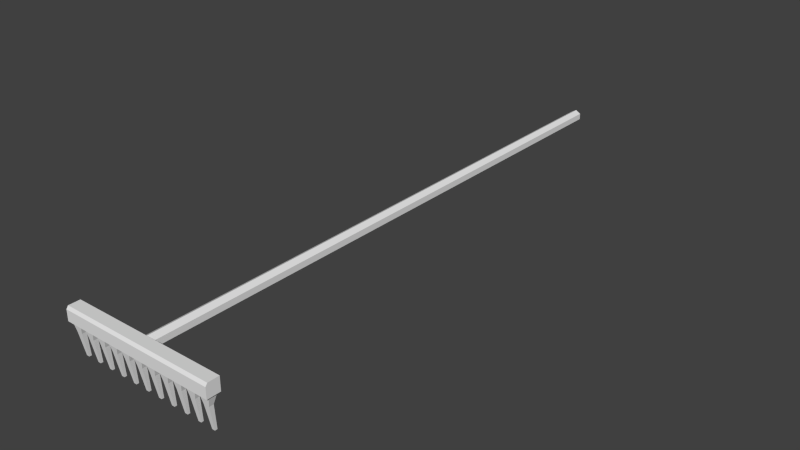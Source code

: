 # Source: rake.blend  (saved by Blender 2.78.0; exported with 4.5.12 LTS)
import bpy
from mathutils import Matrix  # noqa: F401  (used for matrix-valued properties, if any)

bpy.ops.wm.read_factory_settings(use_empty=True)
scene = bpy.context.scene
scene.name = 'Scene'

# ---- collections
col_collection_1 = bpy.data.collections.new('Collection 1'); scene.collection.children.link(col_collection_1)

# ---- materials (node trees are filled in below, after node groups)
mat_dural_items_tools_tool_handle_texture = bpy.data.materials.new('/dural/items/tools/tool_handle/texture')
mat_dural_items_tools_tool_handle_texture.alpha_threshold = 0.0
mat_dural_items_tools_tool_handle_texture.use_transparent_shadow = False
mat_dural_items_tools_tool_handle_texture.roughness = 0.5
mat_dural_items_tools_tool_head_texture = bpy.data.materials.new('/dural/items/tools/tool_head/texture')
mat_dural_items_tools_tool_head_texture.alpha_threshold = 0.0
mat_dural_items_tools_tool_head_texture.use_transparent_shadow = False
mat_dural_items_tools_tool_head_texture.roughness = 0.5

# ---- material node trees

# ---- world
world_world = bpy.data.worlds.new('World'); scene.world = world_world
world_world.color = (0.05088, 0.05088, 0.05088)
world_world.use_sun_shadow = False
world_world.sun_shadow_jitter_overblur = 0.0
world_world.cycles.sampling_method = 'NONE'
world_world.cycles.sample_map_resolution = 256

# ---- meshes
me_rake = bpy.data.meshes.new('rake')
me_rake.from_pydata([(0.0112, 0.2558, -0.006465), (0.006925, 0.26, -0.003998), (-1.13e-09, 0.2558, 0.01293), (-6.985e-10, 0.26, 0.007996), (0.0112, 0.2558, 0.006465), (0.006925, 0.26, 0.003998), (-0.006925, 0.26, 0.003998), (-0.0112, 0.2558, 0.006465), (-0.0112, 0.2558, -0.006465), (-0.006925, 0.26, -0.003998), (-1.351e-16, 0.2558, -0.01293), (-2.328e-10, 0.26, -0.007996), (-0.151, -1.001, -0.08478), (-0.151, -0.996, -0.08478), (-0.1421, -0.9963, -0.01135), (-0.1421, -1.014, -0.01135), (-0.1572, -1.001, -0.08478), (-0.1572, -0.996, -0.08478), (-0.166, -0.9963, -0.01135), (-0.166, -1.014, -0.01135), (-0.16, -1.001, -0.03498), (-0.1481, -1.001, -0.03498), (-0.16, -1.01, -0.03498), (-0.1481, -1.01, -0.03498), (-0.1201, -1.001, -0.08478), (-0.1201, -0.996, -0.08478), (-0.1112, -0.9963, -0.01135), (-0.1112, -1.014, -0.01135), (-0.1263, -1.001, -0.08478), (-0.1263, -0.996, -0.08478), (-0.1352, -0.9963, -0.01135), (-0.1352, -1.014, -0.01135), (-0.1291, -1.001, -0.03498), (-0.1173, -1.001, -0.03498), (-0.1291, -1.01, -0.03498), (-0.1173, -1.01, -0.03498), (-0.08924, -1.001, -0.08478), (-0.08924, -0.996, -0.08478), (-0.08038, -0.9963, -0.01135), (-0.08038, -1.014, -0.01135), (-0.09545, -1.001, -0.08478), (-0.09545, -0.996, -0.08478), (-0.1043, -0.9963, -0.01135), (-0.1043, -1.014, -0.01135), (-0.09828, -1.001, -0.03498), (-0.08641, -1.001, -0.03498), (-0.09828, -1.01, -0.03498), (-0.08641, -1.01, -0.03498), (-0.05838, -1.001, -0.08478), (-0.05838, -0.996, -0.08478), (-0.04953, -0.9963, -0.01135), (-0.04953, -1.014, -0.01135), (-0.06459, -1.001, -0.08478), (-0.06459, -0.996, -0.08478), (-0.07345, -0.9963, -0.01135), (-0.07345, -1.014, -0.01135), (-0.06742, -1.001, -0.03498), (-0.05555, -1.001, -0.03498), (-0.06742, -1.01, -0.03498), (-0.05555, -1.01, -0.03498), (-0.02753, -1.001, -0.08478), (-0.02753, -0.996, -0.08478), (-0.01867, -0.9963, -0.01135), (-0.01867, -1.014, -0.01135), (-0.03374, -1.001, -0.08478), (-0.03374, -0.996, -0.08478), (-0.04259, -0.9963, -0.01135), (-0.04259, -1.014, -0.01135), (-0.03657, -1.001, -0.03498), (-0.0247, -1.001, -0.03498), (-0.03657, -1.01, -0.03498), (-0.0247, -1.01, -0.03498), (0.003327, -1.001, -0.08478), (0.003327, -0.996, -0.08478), (0.01218, -0.9963, -0.01135), (0.01218, -1.014, -0.01135), (-0.002883, -1.001, -0.08478), (-0.002883, -0.996, -0.08478), (-0.01174, -0.9963, -0.01135), (-0.01174, -1.014, -0.01135), (-0.005713, -1.001, -0.03498), (0.006157, -1.001, -0.03498), (-0.005713, -1.01, -0.03498), (0.006157, -1.01, -0.03498), (0.03418, -1.001, -0.08478), (0.03418, -0.996, -0.08478), (0.04304, -0.9963, -0.01135), (0.04304, -1.014, -0.01135), (0.02797, -1.001, -0.08478), (0.02797, -0.996, -0.08478), (0.01912, -0.9963, -0.01135), (0.01912, -1.014, -0.01135), (0.02514, -1.001, -0.03498), (0.03701, -1.001, -0.03498), (0.02514, -1.01, -0.03498), (0.03701, -1.01, -0.03498), (0.06504, -1.001, -0.08478), (0.06504, -0.996, -0.08478), (0.07389, -0.9963, -0.01135), (0.07389, -1.014, -0.01135), (0.05883, -1.001, -0.08478), (0.05883, -0.996, -0.08478), (0.04997, -0.9963, -0.01135), (0.04997, -1.014, -0.01135), (0.056, -1.001, -0.03498), (0.06787, -1.001, -0.03498), (0.056, -1.01, -0.03498), (0.06787, -1.01, -0.03498), (0.09589, -1.001, -0.08478), (0.09589, -0.996, -0.08478), (0.1047, -0.9963, -0.01135), (0.1047, -1.014, -0.01135), (0.08968, -1.001, -0.08478), (0.08968, -0.996, -0.08478), (0.08083, -0.9963, -0.01135), (0.08083, -1.014, -0.01135), (0.08685, -1.001, -0.03498), (0.09872, -1.001, -0.03498), (0.08685, -1.01, -0.03498), (0.09872, -1.01, -0.03498), (0.1267, -1.001, -0.08478), (0.1267, -0.996, -0.08478), (0.1356, -0.9963, -0.01135), (0.1356, -1.014, -0.01135), (0.1205, -1.001, -0.08478), (0.1205, -0.996, -0.08478), (0.1117, -0.9963, -0.01135), (0.1117, -1.014, -0.01135), (0.1177, -1.001, -0.03498), (0.1296, -1.001, -0.03498), (0.1177, -1.01, -0.03498), (0.1296, -1.01, -0.03498), (0.1576, -1.001, -0.08478), (0.1576, -0.996, -0.08478), (0.1665, -0.9963, -0.01135), (0.1665, -1.014, -0.01135), (0.1514, -1.001, -0.08478), (0.1514, -0.996, -0.08478), (0.1425, -0.9963, -0.01135), (0.1425, -1.014, -0.01135), (0.1486, -1.001, -0.03498), (0.1604, -1.001, -0.03498), (0.1486, -1.01, -0.03498), (0.1604, -1.01, -0.03498), (1.418e-16, -0.9915, -0.01293), (0.0112, -0.9915, -0.006465), (0.0112, -0.9915, 0.006465), (-1.13e-09, -0.9915, 0.01293), (-0.0112, -0.9915, 0.006465), (-0.0112, -0.9915, -0.006465), (-0.1677, -1.019, -0.01418), (-0.1677, -0.9911, -0.01418), (0.1677, -0.9911, -0.01418), (0.1677, -1.019, -0.01418), (-0.1677, -0.9911, 0.01419), (0.1677, -0.9911, 0.01419), (-0.1677, -1.019, 0.008545), (-0.1677, -1.015, 0.01419), (0.1677, -1.015, 0.01419), (0.1677, -1.019, 0.008545), (0.0112, 0.2558, -0.006465), (-1.13e-09, 0.2558, 0.01293), (0.0112, 0.2558, 0.006465), (-0.0112, 0.2558, 0.006465), (-0.0112, 0.2558, -0.006465), (-1.351e-16, 0.2558, -0.01293)], [], [(1, 11, 9, 6, 3, 5), (8, 7, 6, 9), (0, 10, 11, 1), (4, 0, 1, 5), (2, 4, 5, 3), (7, 2, 3, 6), (10, 8, 9, 11), (16, 17, 13, 12), (20, 18, 14, 21), (17, 20, 21, 13), (22, 16, 12, 23), (23, 21, 14, 15), (22, 20, 17, 16), (19, 22, 23, 15), (12, 13, 21, 23), (19, 18, 20, 22), (28, 29, 25, 24), (32, 30, 26, 33), (29, 32, 33, 25), (34, 28, 24, 35), (35, 33, 26, 27), (34, 32, 29, 28), (31, 34, 35, 27), (24, 25, 33, 35), (31, 30, 32, 34), (40, 41, 37, 36), (44, 42, 38, 45), (41, 44, 45, 37), (46, 40, 36, 47), (47, 45, 38, 39), (46, 44, 41, 40), (43, 46, 47, 39), (36, 37, 45, 47), (43, 42, 44, 46), (52, 53, 49, 48), (56, 54, 50, 57), (53, 56, 57, 49), (58, 52, 48, 59), (59, 57, 50, 51), (58, 56, 53, 52), (55, 58, 59, 51), (48, 49, 57, 59), (55, 54, 56, 58), (64, 65, 61, 60), (68, 66, 62, 69), (65, 68, 69, 61), (70, 64, 60, 71), (71, 69, 62, 63), (70, 68, 65, 64), (67, 70, 71, 63), (60, 61, 69, 71), (67, 66, 68, 70), (76, 77, 73, 72), (80, 78, 74, 81), (77, 80, 81, 73), (82, 76, 72, 83), (83, 81, 74, 75), (82, 80, 77, 76), (79, 82, 83, 75), (72, 73, 81, 83), (79, 78, 80, 82), (88, 89, 85, 84), (92, 90, 86, 93), (89, 92, 93, 85), (94, 88, 84, 95), (95, 93, 86, 87), (94, 92, 89, 88), (91, 94, 95, 87), (84, 85, 93, 95), (91, 90, 92, 94), (100, 101, 97, 96), (104, 102, 98, 105), (101, 104, 105, 97), (106, 100, 96, 107), (107, 105, 98, 99), (106, 104, 101, 100), (103, 106, 107, 99), (96, 97, 105, 107), (103, 102, 104, 106), (112, 113, 109, 108), (116, 114, 110, 117), (113, 116, 117, 109), (118, 112, 108, 119), (119, 117, 110, 111), (118, 116, 113, 112), (115, 118, 119, 111), (108, 109, 117, 119), (115, 114, 116, 118), (124, 125, 121, 120), (128, 126, 122, 129), (125, 128, 129, 121), (130, 124, 120, 131), (131, 129, 122, 123), (130, 128, 125, 124), (127, 130, 131, 123), (120, 121, 129, 131), (127, 126, 128, 130), (136, 137, 133, 132), (140, 138, 134, 141), (137, 140, 141, 133), (142, 136, 132, 143), (143, 141, 134, 135), (142, 140, 137, 136), (139, 142, 143, 135), (132, 133, 141, 143), (139, 138, 140, 142), (146, 162, 161, 147), (147, 161, 163, 148), (148, 163, 164, 149), (149, 164, 165, 144), (145, 160, 162, 146), (158, 155, 154, 157), (154, 155, 152, 151), (156, 157, 154, 151, 150), (150, 151, 152, 153), (155, 158, 159, 153, 152), (158, 157, 156, 159), (159, 156, 150, 153), (144, 165, 160, 145)])
me_rake.polygons.foreach_set('material_index', [0, 0, 0, 0, 0, 0, 0, 1, 1, 1, 1, 1, 1, 1, 1, 1, 1, 1, 1, 1, 1, 1, 1, 1, 1, 1, 1, 1, 1, 1, 1, 1, 1, 1, 1, 1, 1, 1, 1, 1, 1, 1, 1, 1, 1, 1, 1, 1, 1, 1, 1, 1, 1, 1, 1, 1, 1, 1, 1, 1, 1, 1, 1, 1, 1, 1, 1, 1, 1, 1, 1, 1, 1, 1, 1, 1, 1, 1, 1, 1, 1, 1, 1, 1, 1, 1, 1, 1, 1, 1, 1, 1, 1, 1, 1, 1, 1, 1, 1, 1, 1, 1, 1, 1, 1, 1, 0, 0, 0, 0, 0, 1, 1, 1, 1, 1, 1, 1, 0])
_uv = me_rake.uv_layers.new(name='UVMap')
_uv.uv.foreach_set('vector', [0.7746, 0.4194, 0.8069, 0.4008, 0.8393, 0.4194, 0.8393, 0.4568, 0.8069, 0.4754, 0.7746, 0.4568, 0.8591, 0.4085, 0.8591, 0.4689, 0.8393, 0.4568, 0.8393, 0.4194, 0.7545, 0.4085, 0.8068, 0.3783, 0.8069, 0.4008, 0.7746, 0.4194, 0.7545, 0.4688, 0.7545, 0.4085, 0.7746, 0.4194, 0.7746, 0.4568, 0.8068, 0.499, 0.7545, 0.4688, 0.7746, 0.4568, 0.8069, 0.4754, 0.8591, 0.4689, 0.8068, 0.499, 0.8069, 0.4754, 0.8393, 0.4568, 0.8068, 0.3783, 0.8591, 0.4085, 0.8393, 0.4194, 0.8069, 0.4008, 0.1413, 0.8868, 0.1163, 0.8868, 0.1165, 0.8775, 0.1415, 0.8775, 0.3901, 0.9562, 0.5212, 0.9675, 0.4598, 0.9983, 0.3653, 0.9732, 0.1199, 0.9479, 0.3901, 0.9562, 0.3653, 0.9732, 0.1148, 0.9564, 0.3978, 0.9421, 0.1245, 0.9415, 0.1227, 0.9325, 0.3916, 0.9233, 0.3916, 0.9233, 0.3715, 0.9111, 0.4694, 0.8874, 0.5164, 0.9103, 0.3978, 0.9421, 0.3901, 0.9562, 0.1199, 0.9479, 0.1245, 0.9415, 0.5347, 0.9428, 0.3978, 0.9421, 0.3916, 0.9233, 0.5164, 0.9103, 0.1227, 0.9325, 0.1155, 0.9259, 0.3715, 0.9111, 0.3916, 0.9233, 0.5347, 0.9428, 0.5212, 0.9675, 0.3901, 0.9562, 0.3978, 0.9421, 0.1413, 0.8868, 0.1163, 0.8868, 0.1165, 0.8775, 0.1415, 0.8775, 0.3901, 0.9562, 0.5212, 0.9675, 0.4598, 0.9983, 0.3653, 0.9732, 0.1199, 0.9479, 0.3901, 0.9562, 0.3653, 0.9732, 0.1148, 0.9564, 0.3978, 0.9421, 0.1245, 0.9415, 0.1227, 0.9325, 0.3916, 0.9233, 0.3916, 0.9233, 0.3715, 0.9111, 0.4694, 0.8874, 0.5164, 0.9103, 0.3978, 0.9421, 0.3901, 0.9562, 0.1199, 0.9479, 0.1245, 0.9415, 0.5347, 0.9428, 0.3978, 0.9421, 0.3916, 0.9233, 0.5164, 0.9103, 0.1227, 0.9325, 0.1155, 0.9259, 0.3715, 0.9111, 0.3916, 0.9233, 0.5347, 0.9428, 0.5212, 0.9675, 0.3901, 0.9562, 0.3978, 0.9421, 0.1413, 0.8868, 0.1163, 0.8868, 0.1165, 0.8775, 0.1415, 0.8775, 0.3901, 0.9562, 0.5212, 0.9675, 0.4598, 0.9983, 0.3653, 0.9732, 0.1199, 0.9479, 0.3901, 0.9562, 0.3653, 0.9732, 0.1148, 0.9564, 0.3978, 0.9421, 0.1245, 0.9415, 0.1227, 0.9325, 0.3916, 0.9233, 0.3916, 0.9233, 0.3715, 0.9111, 0.4694, 0.8874, 0.5164, 0.9103, 0.3978, 0.9421, 0.3901, 0.9562, 0.1199, 0.9479, 0.1245, 0.9415, 0.5347, 0.9428, 0.3978, 0.9421, 0.3916, 0.9233, 0.5164, 0.9103, 0.1227, 0.9325, 0.1155, 0.9259, 0.3715, 0.9111, 0.3916, 0.9233, 0.5347, 0.9428, 0.5212, 0.9675, 0.3901, 0.9562, 0.3978, 0.9421, 0.1413, 0.8868, 0.1163, 0.8868, 0.1165, 0.8775, 0.1415, 0.8775, 0.3901, 0.9562, 0.5212, 0.9675, 0.4598, 0.9983, 0.3653, 0.9732, 0.1199, 0.9479, 0.3901, 0.9562, 0.3653, 0.9732, 0.1148, 0.9564, 0.3978, 0.9421, 0.1245, 0.9415, 0.1227, 0.9325, 0.3916, 0.9233, 0.3916, 0.9233, 0.3715, 0.9111, 0.4694, 0.8874, 0.5164, 0.9103, 0.3978, 0.9421, 0.3901, 0.9562, 0.1199, 0.9479, 0.1245, 0.9415, 0.5347, 0.9428, 0.3978, 0.9421, 0.3916, 0.9233, 0.5164, 0.9103, 0.1227, 0.9325, 0.1155, 0.9259, 0.3715, 0.9111, 0.3916, 0.9233, 0.5347, 0.9428, 0.5212, 0.9675, 0.3901, 0.9562, 0.3978, 0.9421, 0.1413, 0.8868, 0.1163, 0.8868, 0.1165, 0.8775, 0.1415, 0.8775, 0.3901, 0.9562, 0.5212, 0.9675, 0.4598, 0.9983, 0.3653, 0.9732, 0.1199, 0.9479, 0.3901, 0.9562, 0.3653, 0.9732, 0.1148, 0.9564, 0.3978, 0.9421, 0.1245, 0.9415, 0.1227, 0.9325, 0.3916, 0.9233, 0.3916, 0.9233, 0.3715, 0.9111, 0.4694, 0.8874, 0.5164, 0.9103, 0.3978, 0.9421, 0.3901, 0.9562, 0.1199, 0.9479, 0.1245, 0.9415, 0.5347, 0.9428, 0.3978, 0.9421, 0.3916, 0.9233, 0.5164, 0.9103, 0.1227, 0.9325, 0.1155, 0.9259, 0.3715, 0.9111, 0.3916, 0.9233, 0.5347, 0.9428, 0.5212, 0.9675, 0.3901, 0.9562, 0.3978, 0.9421, 0.1413, 0.8868, 0.1163, 0.8868, 0.1165, 0.8775, 0.1415, 0.8775, 0.3901, 0.9562, 0.5212, 0.9675, 0.4598, 0.9983, 0.3653, 0.9732, 0.1199, 0.9479, 0.3901, 0.9562, 0.3653, 0.9732, 0.1148, 0.9564, 0.3978, 0.9421, 0.1245, 0.9415, 0.1227, 0.9325, 0.3916, 0.9233, 0.3916, 0.9233, 0.3715, 0.9111, 0.4694, 0.8874, 0.5164, 0.9103, 0.3978, 0.9421, 0.3901, 0.9562, 0.1199, 0.9479, 0.1245, 0.9415, 0.5347, 0.9428, 0.3978, 0.9421, 0.3916, 0.9233, 0.5164, 0.9103, 0.1227, 0.9325, 0.1155, 0.9259, 0.3715, 0.9111, 0.3916, 0.9233, 0.5347, 0.9428, 0.5212, 0.9675, 0.3901, 0.9562, 0.3978, 0.9421, 0.1413, 0.8868, 0.1163, 0.8868, 0.1165, 0.8775, 0.1415, 0.8775, 0.3901, 0.9562, 0.5212, 0.9675, 0.4598, 0.9983, 0.3653, 0.9732, 0.1199, 0.9479, 0.3901, 0.9562, 0.3653, 0.9732, 0.1148, 0.9564, 0.3978, 0.9421, 0.1245, 0.9415, 0.1227, 0.9325, 0.3916, 0.9233, 0.3916, 0.9233, 0.3715, 0.9111, 0.4694, 0.8874, 0.5164, 0.9103, 0.3978, 0.9421, 0.3901, 0.9562, 0.1199, 0.9479, 0.1245, 0.9415, 0.5347, 0.9428, 0.3978, 0.9421, 0.3916, 0.9233, 0.5164, 0.9103, 0.1227, 0.9325, 0.1155, 0.9259, 0.3715, 0.9111, 0.3916, 0.9233, 0.5347, 0.9428, 0.5212, 0.9675, 0.3901, 0.9562, 0.3978, 0.9421, 0.1413, 0.8868, 0.1163, 0.8868, 0.1165, 0.8775, 0.1415, 0.8775, 0.3901, 0.9562, 0.5212, 0.9675, 0.4598, 0.9983, 0.3653, 0.9732, 0.1199, 0.9479, 0.3901, 0.9562, 0.3653, 0.9732, 0.1148, 0.9564, 0.3978, 0.9421, 0.1245, 0.9415, 0.1227, 0.9325, 0.3916, 0.9233, 0.3916, 0.9233, 0.3715, 0.9111, 0.4694, 0.8874, 0.5164, 0.9103, 0.3978, 0.9421, 0.3901, 0.9562, 0.1199, 0.9479, 0.1245, 0.9415, 0.5347, 0.9428, 0.3978, 0.9421, 0.3916, 0.9233, 0.5164, 0.9103, 0.1227, 0.9325, 0.1155, 0.9259, 0.3715, 0.9111, 0.3916, 0.9233, 0.5347, 0.9428, 0.5212, 0.9675, 0.3901, 0.9562, 0.3978, 0.9421, 0.1413, 0.8868, 0.1163, 0.8868, 0.1165, 0.8775, 0.1415, 0.8775, 0.3901, 0.9562, 0.5212, 0.9675, 0.4598, 0.9983, 0.3653, 0.9732, 0.1199, 0.9479, 0.3901, 0.9562, 0.3653, 0.9732, 0.1148, 0.9564, 0.3978, 0.9421, 0.1245, 0.9415, 0.1227, 0.9325, 0.3916, 0.9233, 0.3916, 0.9233, 0.3715, 0.9111, 0.4694, 0.8874, 0.5164, 0.9103, 0.3978, 0.9421, 0.3901, 0.9562, 0.1199, 0.9479, 0.1245, 0.9415, 0.5347, 0.9428, 0.3978, 0.9421, 0.3916, 0.9233, 0.5164, 0.9103, 0.1227, 0.9325, 0.1155, 0.9259, 0.3715, 0.9111, 0.3916, 0.9233, 0.5347, 0.9428, 0.5212, 0.9675, 0.3901, 0.9562, 0.3978, 0.9421, 0.1413, 0.8868, 0.1163, 0.8868, 0.1165, 0.8775, 0.1415, 0.8775, 0.3901, 0.9562, 0.5212, 0.9675, 0.4598, 0.9983, 0.3653, 0.9732, 0.1199, 0.9479, 0.3901, 0.9562, 0.3653, 0.9732, 0.1148, 0.9564, 0.3978, 0.9421, 0.1245, 0.9415, 0.1227, 0.9325, 0.3916, 0.9233, 0.3916, 0.9233, 0.3715, 0.9111, 0.4694, 0.8874, 0.5164, 0.9103, 0.3978, 0.9421, 0.3901, 0.9562, 0.1199, 0.9479, 0.1245, 0.9415, 0.5347, 0.9428, 0.3978, 0.9421, 0.3916, 0.9233, 0.5164, 0.9103, 0.1227, 0.9325, 0.1155, 0.9259, 0.3715, 0.9111, 0.3916, 0.9233, 0.5347, 0.9428, 0.5212, 0.9675, 0.3901, 0.9562, 0.3978, 0.9421, 0.1413, 0.8868, 0.1163, 0.8868, 0.1165, 0.8775, 0.1415, 0.8775, 0.3901, 0.9562, 0.5212, 0.9675, 0.4598, 0.9983, 0.3653, 0.9732, 0.1199, 0.9479, 0.3901, 0.9562, 0.3653, 0.9732, 0.1148, 0.9564, 0.3978, 0.9421, 0.1245, 0.9415, 0.1227, 0.9325, 0.3916, 0.9233, 0.3916, 0.9233, 0.3715, 0.9111, 0.4694, 0.8874, 0.5164, 0.9103, 0.3978, 0.9421, 0.3901, 0.9562, 0.1199, 0.9479, 0.1245, 0.9415, 0.5347, 0.9428, 0.3978, 0.9421, 0.3916, 0.9233, 0.5164, 0.9103, 0.1227, 0.9325, 0.1155, 0.9259, 0.3715, 0.9111, 0.3916, 0.9233, 0.5347, 0.9428, 0.5212, 0.9675, 0.3901, 0.9562, 0.3978, 0.9421, 0.02128, 0.8435, 0.9601, 0.8392, 0.9625, 0.8682, 0.0237, 0.8726, 0.0237, 0.8726, 0.9625, 0.8682, 0.9649, 0.8973, 0.02612, 0.9016, 0.02612, 0.9016, 0.9649, 0.8973, 0.9673, 0.9263, 0.02853, 0.9307, 0.02853, 0.9307, 0.9673, 0.9263, 0.9697, 0.9554, 0.03095, 0.9597, 0.01886, 0.8145, 0.9577, 0.8101, 0.9601, 0.8392, 0.02128, 0.8435, 0.4891, 0.8499, 0.4891, 0.8767, 0.1172, 0.8767, 0.1172, 0.8499, 0.1172, 0.754, 0.4891, 0.754, 0.4891, 0.7855, 0.1172, 0.7855, 0.08572, 0.7603, 0.09044, 0.754, 0.1172, 0.754, 0.1172, 0.7855, 0.08572, 0.7855, 0.1172, 0.8169, 0.1172, 0.7855, 0.4891, 0.7855, 0.4891, 0.8169, 0.4891, 0.754, 0.5158, 0.754, 0.5206, 0.7603, 0.5206, 0.7855, 0.4891, 0.7855, 0.4891, 0.8499, 0.1172, 0.8499, 0.1172, 0.8421, 0.4891, 0.8421, 0.4891, 0.8421, 0.1172, 0.8421, 0.1172, 0.8169, 0.4891, 0.8169, 0.01644, 0.7854, 0.9552, 0.7811, 0.9577, 0.8101, 0.01886, 0.8145])
me_rake.materials.append(mat_dural_items_tools_tool_handle_texture)
me_rake.materials.append(mat_dural_items_tools_tool_head_texture)
me_rake.use_remesh_preserve_volume = False
me_rake.use_remesh_preserve_attributes = False
me_rake.use_mirror_vertex_groups = False
me_rake.update()

# ---- objects
ob_rake = bpy.data.objects.new('rake', me_rake)

# ---- transforms, parenting, visibility, modifiers, constraints
ob_rake.location = (0.0, 0.0, 0.0)
ob_rake.lineart.crease_threshold = 0.0

# ---- collection membership
col_collection_1.objects.link(ob_rake)

# ---- scene / render settings (as saved in the file)
scene.frame_start = 1; scene.frame_end = 250; scene.frame_set(1)
scene.render.engine = 'BLENDER_EEVEE_NEXT'
scene.render.resolution_percentage = 50
scene.render.dither_intensity = 0.0
scene.cycles.use_denoising = False
scene.cycles.samples = 10
scene.cycles.sampling_pattern = 'TABULATED_SOBOL'
scene.cycles.light_sampling_threshold = 0.0
scene.cycles.use_adaptive_sampling = False
scene.cycles.use_light_tree = False
scene.cycles.blur_glossy = 0.0
scene.cycles.volume_bounces = 1
scene.cycles.pixel_filter_type = 'GAUSSIAN'
scene.cycles.sample_clamp_indirect = 0.0
scene.view_settings.view_transform = 'Standard'
bpy.context.view_layer.update()

# ---- added for rendering (the .blend has no active camera and no usable light): camera, sun
cam_auto = bpy.data.cameras.new('AutoCamera')
cam_auto.lens = 50.0
cam_auto.sensor_width = 36.0
cam_auto.clip_end = 1000.0
ob_auto_camera = bpy.data.objects.new('AutoCamera', cam_auto)
scene.collection.objects.link(ob_auto_camera)
ob_auto_camera.location = (1.22729, -1.85248, 0.946532)
ob_auto_camera.rotation_euler = (1.09748, -7.21219e-08, 0.694738)
scene.camera = ob_auto_camera
light_auto_sun = bpy.data.lights.new('AutoSun', 'SUN')
light_auto_sun.energy = 3.0
light_auto_sun.angle = 0.0523599
ob_auto_sun = bpy.data.objects.new('AutoSun', light_auto_sun)
scene.collection.objects.link(ob_auto_sun)
ob_auto_sun.rotation_euler = (0.872665, 0.174533, 0.523599)
bpy.context.view_layer.update()
